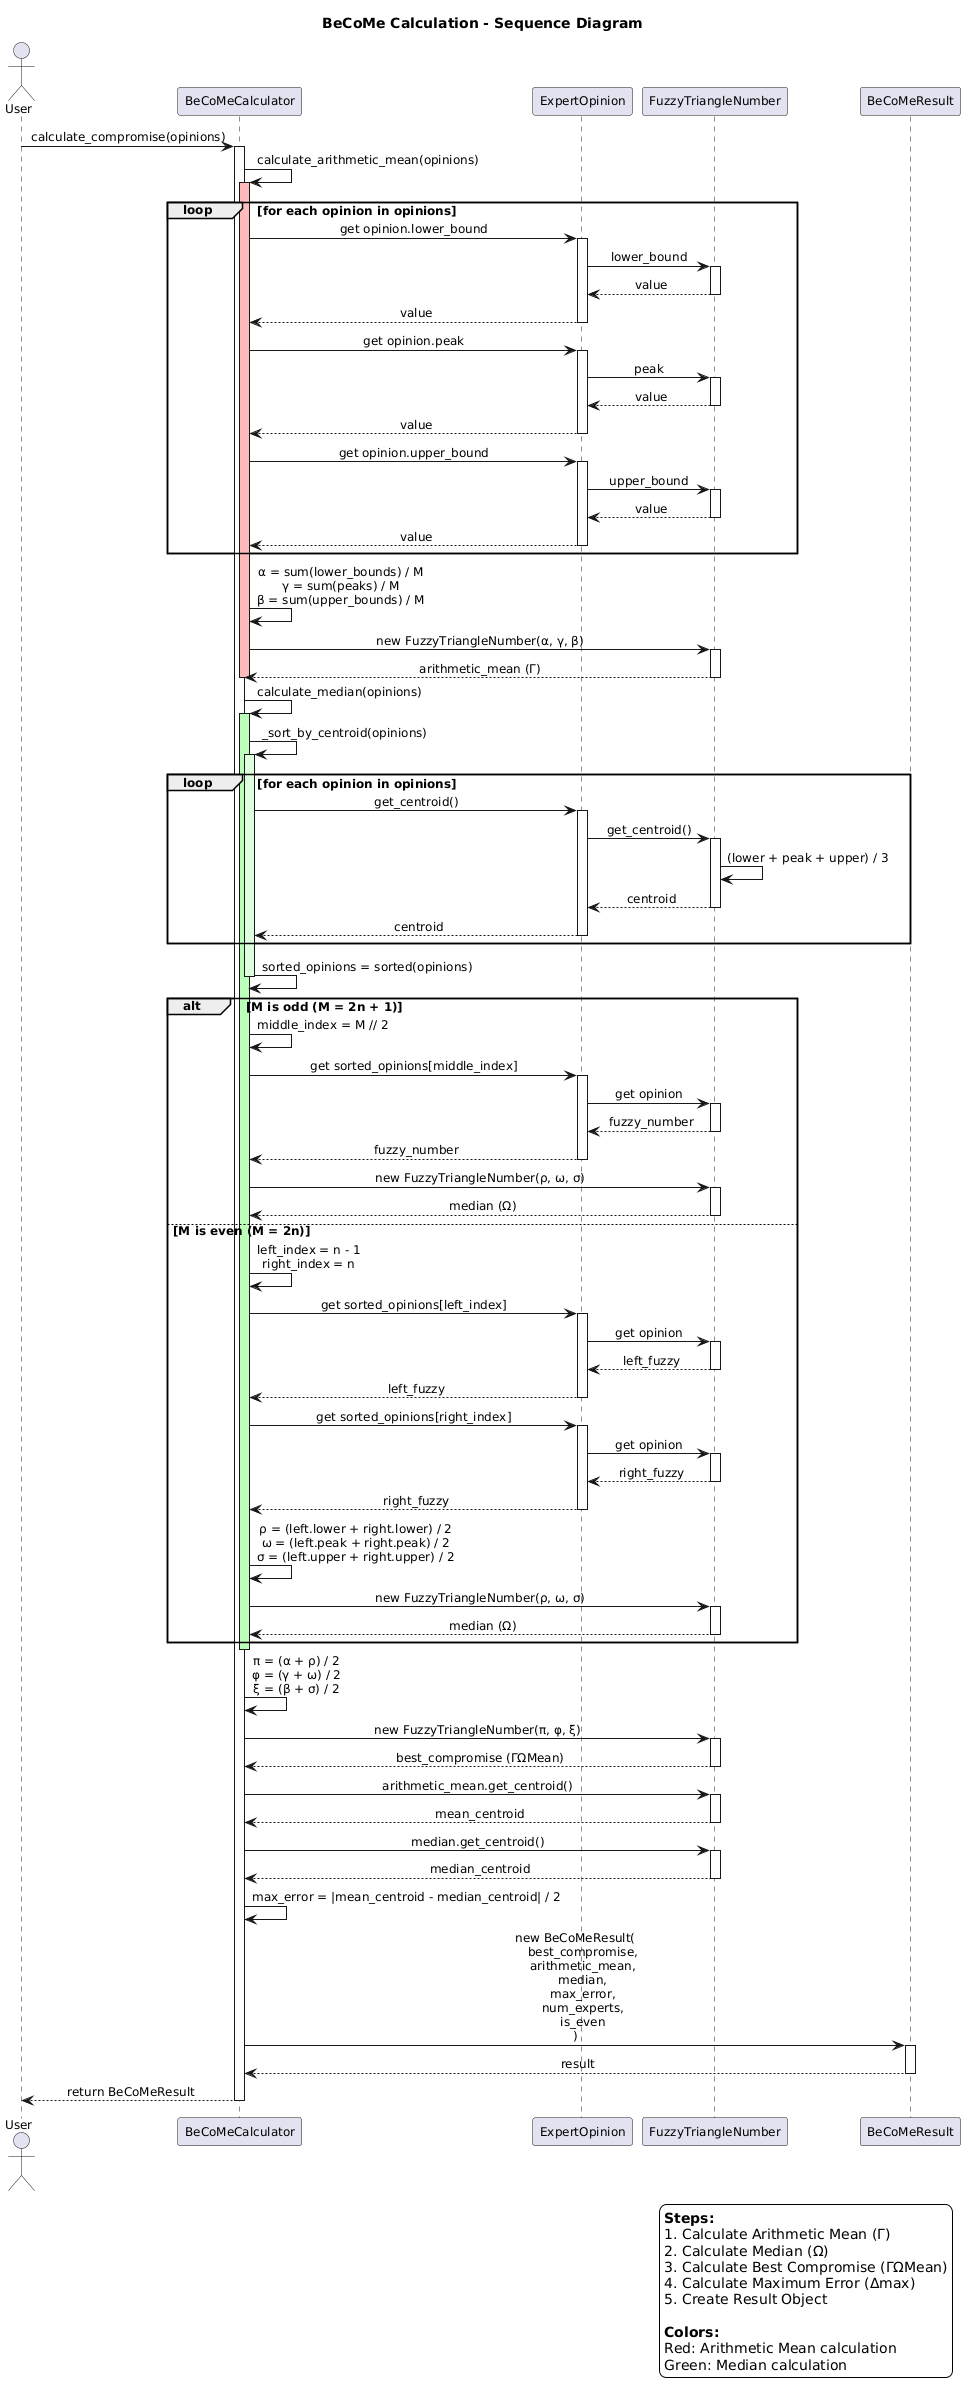

The diagram above was rendered by PlantUML. Its source (embedded in the PNG):
@startuml
' Style configuration
skinparam sequenceMessageAlign center
skinparam backgroundColor #FFFFFF
skinparam shadowing false
skinparam defaultFontSize 12

' Title
title BeCoMe Calculation - Sequence Diagram

' Actors and participants
actor User
participant "BeCoMeCalculator" as Calculator
participant "ExpertOpinion" as Opinion
participant "FuzzyTriangleNumber" as Fuzzy
participant "BeCoMeResult" as Result

' Main flow
User -> Calculator: calculate_compromise(opinions)
activate Calculator

' Step 1: Calculate Arithmetic Mean
Calculator -> Calculator: calculate_arithmetic_mean(opinions)
activate Calculator #FFBBBB

loop for each opinion in opinions
    Calculator -> Opinion: get opinion.lower_bound
    activate Opinion
    Opinion -> Fuzzy: lower_bound
    activate Fuzzy
    return value
    return value
    
    Calculator -> Opinion: get opinion.peak
    activate Opinion
    Opinion -> Fuzzy: peak
    activate Fuzzy
    return value
    return value
    
    Calculator -> Opinion: get opinion.upper_bound
    activate Opinion
    Opinion -> Fuzzy: upper_bound
    activate Fuzzy
    return value
    return value
end

Calculator -> Calculator: α = sum(lower_bounds) / M\nγ = sum(peaks) / M\nβ = sum(upper_bounds) / M

Calculator -> Fuzzy: new FuzzyTriangleNumber(α, γ, β)
activate Fuzzy
return arithmetic_mean (Γ)

deactivate Calculator

' Step 2: Calculate Median
Calculator -> Calculator: calculate_median(opinions)
activate Calculator #BBFFBB

Calculator -> Calculator: _sort_by_centroid(opinions)
activate Calculator #DDFFDD

loop for each opinion in opinions
    Calculator -> Opinion: get_centroid()
    activate Opinion
    Opinion -> Fuzzy: get_centroid()
    activate Fuzzy
    Fuzzy -> Fuzzy: (lower + peak + upper) / 3
    return centroid
    return centroid
end

Calculator -> Calculator: sorted_opinions = sorted(opinions)
deactivate Calculator

alt M is odd (M = 2n + 1)
    Calculator -> Calculator: middle_index = M // 2
    Calculator -> Opinion: get sorted_opinions[middle_index]
    activate Opinion
    Opinion -> Fuzzy: get opinion
    activate Fuzzy
    return fuzzy_number
    return fuzzy_number
    
    Calculator -> Fuzzy: new FuzzyTriangleNumber(ρ, ω, σ)
    activate Fuzzy
    return median (Ω)
    
else M is even (M = 2n)
    Calculator -> Calculator: left_index = n - 1\nright_index = n
    
    Calculator -> Opinion: get sorted_opinions[left_index]
    activate Opinion
    Opinion -> Fuzzy: get opinion
    activate Fuzzy
    return left_fuzzy
    return left_fuzzy
    
    Calculator -> Opinion: get sorted_opinions[right_index]
    activate Opinion
    Opinion -> Fuzzy: get opinion
    activate Fuzzy
    return right_fuzzy
    return right_fuzzy
    
    Calculator -> Calculator: ρ = (left.lower + right.lower) / 2\nω = (left.peak + right.peak) / 2\nσ = (left.upper + right.upper) / 2
    
    Calculator -> Fuzzy: new FuzzyTriangleNumber(ρ, ω, σ)
    activate Fuzzy
    return median (Ω)
end

deactivate Calculator

' Step 3: Calculate Best Compromise
Calculator -> Calculator: π = (α + ρ) / 2\nφ = (γ + ω) / 2\nξ = (β + σ) / 2

Calculator -> Fuzzy: new FuzzyTriangleNumber(π, φ, ξ)
activate Fuzzy
return best_compromise (ΓΩMean)

' Step 4: Calculate Maximum Error
Calculator -> Fuzzy: arithmetic_mean.get_centroid()
activate Fuzzy
return mean_centroid

Calculator -> Fuzzy: median.get_centroid()
activate Fuzzy
return median_centroid

Calculator -> Calculator: max_error = |mean_centroid - median_centroid| / 2

' Step 5: Create Result
Calculator -> Result: new BeCoMeResult(\n    best_compromise,\n    arithmetic_mean,\n    median,\n    max_error,\n    num_experts,\n    is_even\n)
activate Result
return result

Calculator --> User: return BeCoMeResult
deactivate Calculator

' Legend
legend bottom right
    **Steps:**
    1. Calculate Arithmetic Mean (Γ)
    2. Calculate Median (Ω)
    3. Calculate Best Compromise (ΓΩMean)
    4. Calculate Maximum Error (Δmax)
    5. Create Result Object
    
    **Colors:**
    Red: Arithmetic Mean calculation
    Green: Median calculation
endlegend
@enduml